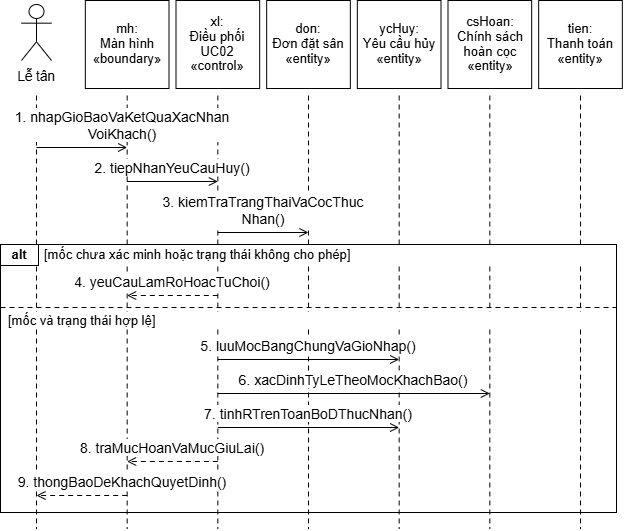

The diagram above was exported from draw.io. Its source (the exported page's mxGraphModel, read from the mxfile embedded in the PNG):
<mxGraphModel dx="1030" dy="626" grid="1" gridSize="10" guides="1" tooltips="1" connect="1" arrows="1" fold="1" page="1" pageScale="1" pageWidth="827" pageHeight="1169" background="#FFFFFF" math="0" shadow="0">
  <root>
    <mxCell id="0" />
    <mxCell id="1" parent="0" />
    <mxCell id="2" parent="1" style="rounded=0;strokeColor=#000000;strokeWidth=1;fillColor=none;" value="" vertex="1">
      <mxGeometry height="268" width="616" x="106" y="286" as="geometry" />
    </mxCell>
    <mxCell id="3" edge="1" parent="1" style="edgeStyle=none;rounded=0;html=1;strokeColor=#000000;strokeWidth=1;startArrow=none;endArrow=none;endFill=0;endSize=7;dashed=1;dashPattern=5 4;" value="">
      <mxGeometry relative="1" as="geometry">
        <mxPoint x="142" y="137" as="sourcePoint" />
        <mxPoint x="142" y="570" as="targetPoint" />
      </mxGeometry>
    </mxCell>
    <mxCell id="4" edge="1" parent="1" style="edgeStyle=none;rounded=0;html=1;strokeColor=#000000;strokeWidth=1;startArrow=none;endArrow=none;endFill=0;endSize=7;dashed=1;dashPattern=5 4;" value="">
      <mxGeometry relative="1" as="geometry">
        <mxPoint x="232.66666666666669" y="137" as="sourcePoint" />
        <mxPoint x="232.66666666666669" y="570" as="targetPoint" />
      </mxGeometry>
    </mxCell>
    <mxCell id="5" edge="1" parent="1" style="edgeStyle=none;rounded=0;html=1;strokeColor=#000000;strokeWidth=1;startArrow=none;endArrow=none;endFill=0;endSize=7;dashed=1;dashPattern=5 4;" value="">
      <mxGeometry relative="1" as="geometry">
        <mxPoint x="323.33333333333337" y="137" as="sourcePoint" />
        <mxPoint x="323.33333333333337" y="570" as="targetPoint" />
      </mxGeometry>
    </mxCell>
    <mxCell id="6" edge="1" parent="1" style="edgeStyle=none;rounded=0;html=1;strokeColor=#000000;strokeWidth=1;startArrow=none;endArrow=none;endFill=0;endSize=7;dashed=1;dashPattern=5 4;" value="">
      <mxGeometry relative="1" as="geometry">
        <mxPoint x="414" y="137" as="sourcePoint" />
        <mxPoint x="414" y="570" as="targetPoint" />
      </mxGeometry>
    </mxCell>
    <mxCell id="7" edge="1" parent="1" style="edgeStyle=none;rounded=0;html=1;strokeColor=#000000;strokeWidth=1;startArrow=none;endArrow=none;endFill=0;endSize=7;dashed=1;dashPattern=5 4;" value="">
      <mxGeometry relative="1" as="geometry">
        <mxPoint x="504.6666666666667" y="137" as="sourcePoint" />
        <mxPoint x="504.6666666666667" y="570" as="targetPoint" />
      </mxGeometry>
    </mxCell>
    <mxCell id="8" edge="1" parent="1" style="edgeStyle=none;rounded=0;html=1;strokeColor=#000000;strokeWidth=1;startArrow=none;endArrow=none;endFill=0;endSize=7;dashed=1;dashPattern=5 4;" value="">
      <mxGeometry relative="1" as="geometry">
        <mxPoint x="595.3333333333333" y="137" as="sourcePoint" />
        <mxPoint x="595.3333333333333" y="570" as="targetPoint" />
      </mxGeometry>
    </mxCell>
    <mxCell id="9" edge="1" parent="1" style="edgeStyle=none;rounded=0;html=1;strokeColor=#000000;strokeWidth=1;startArrow=none;endArrow=none;endFill=0;endSize=7;dashed=1;dashPattern=5 4;" value="">
      <mxGeometry relative="1" as="geometry">
        <mxPoint x="686" y="137" as="sourcePoint" />
        <mxPoint x="686" y="570" as="targetPoint" />
      </mxGeometry>
    </mxCell>
    <mxCell id="11" parent="1" style="shape=umlActor;verticalLabelPosition=bottom;verticalAlign=top;html=1;strokeColor=#000000;fillColor=#FFFFFF;strokeWidth=1;" value="" vertex="1">
      <mxGeometry height="56" width="30" x="127" y="46" as="geometry" />
    </mxCell>
    <mxCell id="12" parent="1" style="text;html=1;whiteSpace=wrap;overflow=visible;rounded=0;strokeColor=none;fillColor=none;align=center;verticalAlign=middle;spacing=0;fontFamily=Arial;fontSize=13.5;fontColor=#000000;fontStyle=0;" value="&lt;div style=&quot;line-height:1.15;&quot;&gt;Lễ tân&lt;/div&gt;" vertex="1">
      <mxGeometry height="22" width="70" x="107" y="107" as="geometry" />
    </mxCell>
    <mxCell id="13" parent="1" style="rounded=0;strokeColor=#000000;strokeWidth=1;fillColor=#FFFFFF;" value="" vertex="1">
      <mxGeometry height="88" width="83.66666666666667" x="190.83333333333334" y="42" as="geometry" />
    </mxCell>
    <mxCell id="14" parent="1" style="text;html=1;whiteSpace=wrap;overflow=visible;rounded=0;strokeColor=none;fillColor=none;align=center;verticalAlign=middle;spacing=0;fontFamily=Arial;fontSize=13;fontColor=#000000;fontStyle=0;" value="&lt;div style=&quot;line-height:1.15;&quot;&gt;mh:&lt;br&gt;Màn hình&lt;br&gt;«boundary»&lt;/div&gt;" vertex="1">
      <mxGeometry height="82" width="79.66666666666667" x="192.83333333333334" y="45" as="geometry" />
    </mxCell>
    <mxCell id="15" parent="1" style="rounded=0;strokeColor=#000000;strokeWidth=1;fillColor=#FFFFFF;" value="" vertex="1">
      <mxGeometry height="88" width="83.66666666666667" x="281.50000000000006" y="42" as="geometry" />
    </mxCell>
    <mxCell id="16" parent="1" style="text;html=1;whiteSpace=wrap;overflow=visible;rounded=0;strokeColor=none;fillColor=none;align=center;verticalAlign=middle;spacing=0;fontFamily=Arial;fontSize=13;fontColor=#000000;fontStyle=0;" value="&lt;div style=&quot;line-height:1.15;&quot;&gt;xl:&lt;br&gt;Điều phối&lt;br&gt;UC02&lt;br&gt;«control»&lt;/div&gt;" vertex="1">
      <mxGeometry height="82" width="79.66666666666667" x="283.50000000000006" y="45" as="geometry" />
    </mxCell>
    <mxCell id="17" parent="1" style="rounded=0;strokeColor=#000000;strokeWidth=1;fillColor=#FFFFFF;" value="" vertex="1">
      <mxGeometry height="88" width="83.66666666666667" x="372.1666666666667" y="42" as="geometry" />
    </mxCell>
    <mxCell id="18" parent="1" style="text;html=1;whiteSpace=wrap;overflow=visible;rounded=0;strokeColor=none;fillColor=none;align=center;verticalAlign=middle;spacing=0;fontFamily=Arial;fontSize=13;fontColor=#000000;fontStyle=0;" value="&lt;div style=&quot;line-height:1.15;&quot;&gt;don:&lt;br&gt;Đơn đặt sân&lt;br&gt;«entity»&lt;/div&gt;" vertex="1">
      <mxGeometry height="82" width="79.66666666666667" x="374.1666666666667" y="45" as="geometry" />
    </mxCell>
    <mxCell id="19" parent="1" style="rounded=0;strokeColor=#000000;strokeWidth=1;fillColor=#FFFFFF;" value="" vertex="1">
      <mxGeometry height="88" width="83.66666666666667" x="462.83333333333337" y="42" as="geometry" />
    </mxCell>
    <mxCell id="20" parent="1" style="text;html=1;whiteSpace=wrap;overflow=visible;rounded=0;strokeColor=none;fillColor=none;align=center;verticalAlign=middle;spacing=0;fontFamily=Arial;fontSize=13;fontColor=#000000;fontStyle=0;" value="&lt;div style=&quot;line-height:1.15;&quot;&gt;ycHuy:&lt;br&gt;Yêu cầu hủy&lt;br&gt;«entity»&lt;/div&gt;" vertex="1">
      <mxGeometry height="82" width="79.66666666666667" x="464.83333333333337" y="45" as="geometry" />
    </mxCell>
    <mxCell id="21" parent="1" style="rounded=0;strokeColor=#000000;strokeWidth=1;fillColor=#FFFFFF;" value="" vertex="1">
      <mxGeometry height="88" width="83.66666666666667" x="553.4999999999999" y="42" as="geometry" />
    </mxCell>
    <mxCell id="22" parent="1" style="text;html=1;whiteSpace=wrap;overflow=visible;rounded=0;strokeColor=none;fillColor=none;align=center;verticalAlign=middle;spacing=0;fontFamily=Arial;fontSize=13;fontColor=#000000;fontStyle=0;" value="&lt;div style=&quot;line-height:1.15;&quot;&gt;csHoan:&lt;br&gt;Chính sách&lt;br&gt;hoàn cọc&lt;br&gt;«entity»&lt;/div&gt;" vertex="1">
      <mxGeometry height="82" width="79.66666666666667" x="555.4999999999999" y="45" as="geometry" />
    </mxCell>
    <mxCell id="23" parent="1" style="rounded=0;strokeColor=#000000;strokeWidth=1;fillColor=#FFFFFF;" value="" vertex="1">
      <mxGeometry height="88" width="83.66666666666667" x="644.1666666666666" y="42" as="geometry" />
    </mxCell>
    <mxCell id="24" parent="1" style="text;html=1;whiteSpace=wrap;overflow=visible;rounded=0;strokeColor=none;fillColor=none;align=center;verticalAlign=middle;spacing=0;fontFamily=Arial;fontSize=13;fontColor=#000000;fontStyle=0;" value="&lt;div style=&quot;line-height:1.15;&quot;&gt;tien:&lt;br&gt;Thanh toán&lt;br&gt;«entity»&lt;/div&gt;" vertex="1">
      <mxGeometry height="82" width="79.66666666666667" x="646.1666666666666" y="45" as="geometry" />
    </mxCell>
    <mxCell id="25" parent="1" style="text;html=1;whiteSpace=wrap;overflow=visible;rounded=0;strokeColor=none;fillColor=#FFFFFF;align=center;verticalAlign=middle;spacing=0;fontFamily=Arial;fontSize=14;fontColor=#000000;fontStyle=0;" value="&lt;div style=&quot;line-height:1.15;&quot;&gt;1. nhapGioBaoVaKetQuaXacNhan&lt;br&gt;VoiKhach()&lt;/div&gt;" vertex="1">
      <mxGeometry height="34" width="228" x="114" y="150" as="geometry" />
    </mxCell>
    <mxCell id="26" edge="1" parent="1" style="edgeStyle=none;rounded=0;html=1;strokeColor=#000000;strokeWidth=1;startArrow=none;endArrow=open;endFill=0;endSize=7;dashed=0;dashPattern=5 4;" value="">
      <mxGeometry relative="1" as="geometry">
        <mxPoint x="142" y="189" as="sourcePoint" />
        <mxPoint x="232.66666666666669" y="189" as="targetPoint" />
      </mxGeometry>
    </mxCell>
    <mxCell id="27" parent="1" style="text;html=1;whiteSpace=wrap;overflow=visible;rounded=0;strokeColor=none;fillColor=#FFFFFF;align=center;verticalAlign=middle;spacing=0;fontFamily=Arial;fontSize=14;fontColor=#000000;fontStyle=0;" value="&lt;div style=&quot;line-height:1.15;&quot;&gt;2. tiepNhanYeuCauHuy()&lt;/div&gt;" vertex="1">
      <mxGeometry height="17" width="228" x="164" y="201" as="geometry" />
    </mxCell>
    <mxCell id="28" edge="1" parent="1" style="edgeStyle=none;rounded=0;html=1;strokeColor=#000000;strokeWidth=1;startArrow=none;endArrow=open;endFill=0;endSize=7;dashed=0;dashPattern=5 4;" value="">
      <mxGeometry relative="1" as="geometry">
        <mxPoint x="232.66666666666669" y="223" as="sourcePoint" />
        <mxPoint x="323.33333333333337" y="223" as="targetPoint" />
      </mxGeometry>
    </mxCell>
    <mxCell id="29" parent="1" style="text;html=1;whiteSpace=wrap;overflow=visible;rounded=0;strokeColor=none;fillColor=#FFFFFF;align=center;verticalAlign=middle;spacing=0;fontFamily=Arial;fontSize=14;fontColor=#000000;fontStyle=0;" value="&lt;div style=&quot;line-height:1.15;&quot;&gt;3. kiemTraTrangThaiVaCocThuc&lt;br&gt;Nhan()&lt;/div&gt;" vertex="1">
      <mxGeometry height="34" width="228" x="254.66666666666669" y="235" as="geometry" />
    </mxCell>
    <mxCell id="30" edge="1" parent="1" style="edgeStyle=none;rounded=0;html=1;strokeColor=#000000;strokeWidth=1;startArrow=none;endArrow=open;endFill=0;endSize=7;dashed=0;dashPattern=5 4;" value="">
      <mxGeometry relative="1" as="geometry">
        <mxPoint x="323.33333333333337" y="274" as="sourcePoint" />
        <mxPoint x="414" y="274" as="targetPoint" />
      </mxGeometry>
    </mxCell>
    <mxCell id="31" parent="1" style="rounded=0;strokeColor=#000000;strokeWidth=1;fillColor=#FFFFFF;" value="" vertex="1">
      <mxGeometry height="21" width="38" x="106" y="286" as="geometry" />
    </mxCell>
    <mxCell id="32" parent="1" style="text;html=1;whiteSpace=wrap;overflow=visible;rounded=0;strokeColor=none;fillColor=none;align=center;verticalAlign=middle;spacing=0;fontFamily=Arial;fontSize=13;fontColor=#000000;fontStyle=1;" value="&lt;div style=&quot;line-height:1.15;&quot;&gt;alt&lt;/div&gt;" vertex="1">
      <mxGeometry height="19" width="38" x="106" y="287" as="geometry" />
    </mxCell>
    <mxCell id="33" parent="1" style="text;html=1;whiteSpace=wrap;overflow=visible;rounded=0;strokeColor=none;fillColor=#FFFFFF;align=left;verticalAlign=middle;spacing=0;fontFamily=Arial;fontSize=13;fontColor=#000000;fontStyle=0;" value="&lt;div style=&quot;line-height:1.15;&quot;&gt;[mốc chưa xác minh hoặc trạng thái không cho phép]&lt;/div&gt;" vertex="1">
      <mxGeometry height="17" width="566" x="150" y="288" as="geometry" />
    </mxCell>
    <mxCell id="34" parent="1" style="text;html=1;whiteSpace=wrap;overflow=visible;rounded=0;strokeColor=none;fillColor=#FFFFFF;align=center;verticalAlign=middle;spacing=0;fontFamily=Arial;fontSize=14;fontColor=#000000;fontStyle=0;" value="&lt;div style=&quot;line-height:1.15;&quot;&gt;4. yeuCauLamRoHoacTuChoi()&lt;/div&gt;" vertex="1">
      <mxGeometry height="17" width="228" x="164" y="315" as="geometry" />
    </mxCell>
    <mxCell id="35" edge="1" parent="1" style="edgeStyle=none;rounded=0;html=1;strokeColor=#000000;strokeWidth=1;startArrow=none;endArrow=open;endFill=0;endSize=7;dashed=1;dashPattern=5 4;" value="">
      <mxGeometry relative="1" as="geometry">
        <mxPoint x="323.33333333333337" y="337" as="sourcePoint" />
        <mxPoint x="232.66666666666669" y="337" as="targetPoint" />
      </mxGeometry>
    </mxCell>
    <mxCell id="36" edge="1" parent="1" style="edgeStyle=none;rounded=0;html=1;strokeColor=#000000;strokeWidth=1;startArrow=none;endArrow=none;endFill=0;endSize=7;dashed=1;dashPattern=5 4;" value="">
      <mxGeometry relative="1" as="geometry">
        <mxPoint x="106" y="349" as="sourcePoint" />
        <mxPoint x="722" y="349" as="targetPoint" />
      </mxGeometry>
    </mxCell>
    <mxCell id="37" parent="1" style="text;html=1;whiteSpace=wrap;overflow=visible;rounded=0;strokeColor=none;fillColor=#FFFFFF;align=left;verticalAlign=middle;spacing=0;fontFamily=Arial;fontSize=13;fontColor=#000000;fontStyle=0;" value="&lt;div style=&quot;line-height:1.15;&quot;&gt;[mốc và trạng thái hợp lệ]&lt;/div&gt;" vertex="1">
      <mxGeometry height="17" width="600" x="114" y="354" as="geometry" />
    </mxCell>
    <mxCell id="38" parent="1" style="text;html=1;whiteSpace=wrap;overflow=visible;rounded=0;strokeColor=none;fillColor=#FFFFFF;align=center;verticalAlign=middle;spacing=0;fontFamily=Arial;fontSize=14;fontColor=#000000;fontStyle=0;" value="&lt;div style=&quot;line-height:1.15;&quot;&gt;5. luuMocBangChungVaGioNhap()&lt;/div&gt;" vertex="1">
      <mxGeometry height="17" width="228" x="300" y="379" as="geometry" />
    </mxCell>
    <mxCell id="39" edge="1" parent="1" style="edgeStyle=none;rounded=0;html=1;strokeColor=#000000;strokeWidth=1;startArrow=none;endArrow=open;endFill=0;endSize=7;dashed=0;dashPattern=5 4;" value="">
      <mxGeometry relative="1" as="geometry">
        <mxPoint x="323.33333333333337" y="401" as="sourcePoint" />
        <mxPoint x="504.6666666666667" y="401" as="targetPoint" />
      </mxGeometry>
    </mxCell>
    <mxCell id="40" parent="1" style="text;html=1;whiteSpace=wrap;overflow=visible;rounded=0;strokeColor=none;fillColor=#FFFFFF;align=center;verticalAlign=middle;spacing=0;fontFamily=Arial;fontSize=14;fontColor=#000000;fontStyle=0;" value="&lt;div style=&quot;line-height:1.15;&quot;&gt;6. xacDinhTyLeTheoMocKhachBao()&lt;/div&gt;" vertex="1">
      <mxGeometry height="17" width="259.9999999999999" x="329.33333333333337" y="413" as="geometry" />
    </mxCell>
    <mxCell id="41" edge="1" parent="1" style="edgeStyle=none;rounded=0;html=1;strokeColor=#000000;strokeWidth=1;startArrow=none;endArrow=open;endFill=0;endSize=7;dashed=0;dashPattern=5 4;" value="">
      <mxGeometry relative="1" as="geometry">
        <mxPoint x="323.33333333333337" y="435" as="sourcePoint" />
        <mxPoint x="595.3333333333333" y="435" as="targetPoint" />
      </mxGeometry>
    </mxCell>
    <mxCell id="42" parent="1" style="text;html=1;whiteSpace=wrap;overflow=visible;rounded=0;strokeColor=none;fillColor=#FFFFFF;align=center;verticalAlign=middle;spacing=0;fontFamily=Arial;fontSize=14;fontColor=#000000;fontStyle=0;" value="&lt;div style=&quot;line-height:1.15;&quot;&gt;7. tinhRTrenToanBoDThucNhan()&lt;/div&gt;" vertex="1">
      <mxGeometry height="17" width="228" x="300" y="447" as="geometry" />
    </mxCell>
    <mxCell id="43" edge="1" parent="1" style="edgeStyle=none;rounded=0;html=1;strokeColor=#000000;strokeWidth=1;startArrow=none;endArrow=open;endFill=0;endSize=7;dashed=0;dashPattern=5 4;" value="">
      <mxGeometry relative="1" as="geometry">
        <mxPoint x="323.33333333333337" y="469" as="sourcePoint" />
        <mxPoint x="504.6666666666667" y="469" as="targetPoint" />
      </mxGeometry>
    </mxCell>
    <mxCell id="44" parent="1" style="text;html=1;whiteSpace=wrap;overflow=visible;rounded=0;strokeColor=none;fillColor=#FFFFFF;align=center;verticalAlign=middle;spacing=0;fontFamily=Arial;fontSize=14;fontColor=#000000;fontStyle=0;" value="&lt;div style=&quot;line-height:1.15;&quot;&gt;8. traMucHoanVaMucGiuLai()&lt;/div&gt;" vertex="1">
      <mxGeometry height="17" width="228" x="164" y="481" as="geometry" />
    </mxCell>
    <mxCell id="45" edge="1" parent="1" style="edgeStyle=none;rounded=0;html=1;strokeColor=#000000;strokeWidth=1;startArrow=none;endArrow=open;endFill=0;endSize=7;dashed=1;dashPattern=5 4;" value="">
      <mxGeometry relative="1" as="geometry">
        <mxPoint x="323.33333333333337" y="503" as="sourcePoint" />
        <mxPoint x="232.66666666666669" y="503" as="targetPoint" />
      </mxGeometry>
    </mxCell>
    <mxCell id="46" parent="1" style="text;html=1;whiteSpace=wrap;overflow=visible;rounded=0;strokeColor=none;fillColor=#FFFFFF;align=center;verticalAlign=middle;spacing=0;fontFamily=Arial;fontSize=14;fontColor=#000000;fontStyle=0;" value="&lt;div style=&quot;line-height:1.15;&quot;&gt;9. thongBaoDeKhachQuyetDinh()&lt;/div&gt;" vertex="1">
      <mxGeometry height="17" width="228" x="114" y="515" as="geometry" />
    </mxCell>
    <mxCell id="47" edge="1" parent="1" style="edgeStyle=none;rounded=0;html=1;strokeColor=#000000;strokeWidth=1;startArrow=none;endArrow=open;endFill=0;endSize=7;dashed=1;dashPattern=5 4;" value="">
      <mxGeometry relative="1" as="geometry">
        <mxPoint x="232.66666666666669" y="537" as="sourcePoint" />
        <mxPoint x="142" y="537" as="targetPoint" />
      </mxGeometry>
    </mxCell>
  </root>
</mxGraphModel>